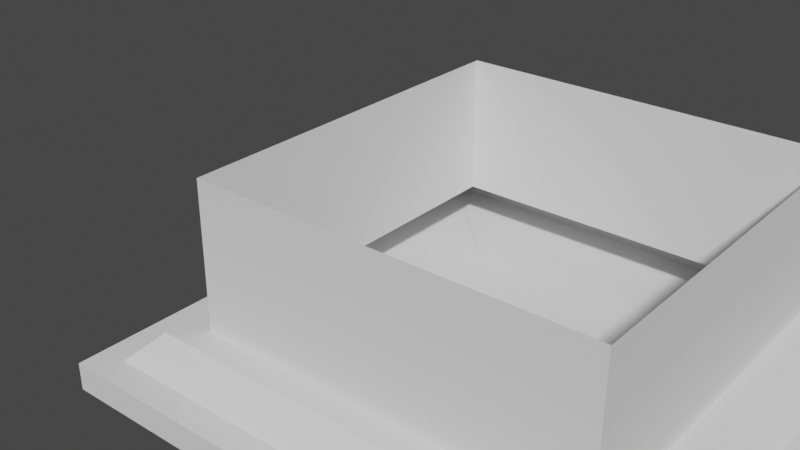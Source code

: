 # Source: trinket_01.blend  (saved by Blender 2.93.20; exported with 4.5.12 LTS)
import bpy
from mathutils import Matrix  # noqa: F401  (used for matrix-valued properties, if any)

bpy.ops.wm.read_factory_settings(use_empty=True)
scene = bpy.context.scene
scene.name = 'Scene'

# ---- collections
col_collection = bpy.data.collections.new('Collection'); scene.collection.children.link(col_collection)

# ---- node groups
ng_geometry_nodes = bpy.data.node_groups.new('Geometry Nodes', 'GeometryNodeTree')
_s = ng_geometry_nodes.interface.new_socket(name='Geometry', in_out='OUTPUT', socket_type='NodeSocketGeometry')
_s = ng_geometry_nodes.interface.new_socket(name='Geometry', in_out='INPUT', socket_type='NodeSocketGeometry')
ng_geometry_nodes.is_modifier = True
# nodes of 'Geometry Nodes' reference scene objects; filled in after objects exist

# ---- world
world_world = bpy.data.worlds.new('World'); scene.world = world_world
world_world.use_nodes = True; world_world.node_tree.nodes.clear()
_N = world_world.node_tree.nodes; _L = world_world.node_tree.links
n0 = _N.new('ShaderNodeOutputWorld'); n0.name = 'World Output'; n0.location = (300, 300)
n1 = _N.new('ShaderNodeBackground'); n1.name = 'Background'; n1.location = (10, 300)
n1.inputs[0].default_value = (0.05088, 0.05088, 0.05088, 1.0)
_L.new(n1.outputs[0], n0.inputs[0])
n0.is_active_output = True
world_world.color = (0.05088, 0.05088, 0.05088)
world_world.use_sun_shadow = False
world_world.sun_shadow_jitter_overblur = 0.0

# ---- meshes
me_plane = bpy.data.meshes.new('Plane')
me_plane.from_pydata([(-1.0, -1.0, 0.0), (-1.0, 1.0, 0.0), (0.0, -1.0, 0.0), (-1.0, -1.0, 0.1), (-1.0, 1.0, 0.1), (0.0, 1.0, 0.0), (-0.9, -1.0, 0.1), (-0.9, 1.0, 0.1), (-0.8, -1.0, 0.2), (-0.8, 1.0, 0.2), (-0.7, -1.0, 0.2), (-0.7, 1.0, 0.2), (-0.7, -1.0, 0.7319), (-0.7, 1.0, 0.7319)], [], [(1, 0, 3, 4), (1, 5, 2, 0), (4, 3, 6, 7), (7, 6, 8, 9), (9, 8, 10, 11), (11, 10, 12, 13)])
_uv = me_plane.uv_layers.new(name='UVMap')
_uv.uv.foreach_set('vector', [0.0, 1.0, 0.0, 0.0, 0.0, 0.0, 0.0, 1.0, 0.0, 1.0, 0.0, 0.0, 0.0, 0.0, 0.0, 0.0, 0.0, 1.0, 0.0, 0.0, 0.0, 0.0, 0.0, 1.0, 0.0, 1.0, 0.0, 0.0, 0.0, 0.0, 0.0, 1.0, 0.0, 1.0, 0.0, 0.0, 0.0, 0.0, 0.0, 1.0, 0.0, 1.0, 0.0, 0.0, 0.0, 0.0, 0.0, 1.0])
me_plane.use_remesh_fix_poles = True
me_plane.use_remesh_preserve_attributes = False
me_plane.update()
me_plane_001 = bpy.data.meshes.new('Plane.001')
me_plane_001.from_pydata([(-10.0, 10.0, -10.0), (-10.0, -10.0, -10.0), (0.0, 0.0, -10.0), (-10.0, 10.0, 10.0), (-10.0, -10.0, 10.0), (0.0, 0.0, 10.0)], [], [(0, 2, 1), (2, 0, 3, 5), (2, 5, 4, 1), (3, 4, 5), (1, 4, 3, 0)])
_uv = me_plane_001.uv_layers.new(name='UVMap')
_uv.uv.foreach_set('vector', [0.0, 1.0, 0.0, 0.0, 0.0, 0.0, 0.0, 0.0, 0.0, 1.0, 0.0, 1.0, 0.0, 0.0, 0.0, 0.0, 0.0, 0.0, 0.0, 0.0, 0.0, 0.0, 0.0, 1.0, 0.0, 0.0, 0.0, 0.0, 0.0, 0.0, 0.0, 0.0, 0.0, 1.0, 0.0, 1.0])
me_plane_001.use_remesh_fix_poles = True
me_plane_001.use_remesh_preserve_attributes = False
me_plane_001.update()

# ---- objects
ob_plane = bpy.data.objects.new('Plane', me_plane)
ob_bb = bpy.data.objects.new('BB', me_plane_001)
ob_center90 = bpy.data.objects.new('Center90', None)
_N = ng_geometry_nodes.nodes; _L = ng_geometry_nodes.links
n0 = _N.new('NodeGroupOutput'); n0.name = 'Group Output'; n0.location = (200, 0)
n1 = _N.new('GeometryNodeMeshBoolean'); n1.name = 'Boolean'; n1.location = (-82, 217)
n1.operation = 'INTERSECT'
n1.solver = 'EXACT'
n2 = _N.new('GeometryNodeObjectInfo'); n2.name = 'Object Info'; n2.location = (-389, 229)
n2.inputs[0].default_value = ob_bb
n3 = _N.new('NodeGroupInput'); n3.name = 'Group Input'; n3.location = (-340, 0)
n4 = _N.new('GeometryNodeRealizeInstances'); n4.name = 'Realize Instances'; n4.location = (0, 0)
_L.new(n4.outputs[0], n1.inputs[0])
_L.new(n1.outputs[0], n0.inputs[0])
_L.new(n2.outputs[4], n1.inputs[1])
_L.new(n3.outputs[0], n1.inputs[1])
_L.new(n3.outputs[0], n4.inputs[0])
n0.is_active_output = True

# ---- transforms, parenting, visibility, modifiers, constraints
ob_plane.location = (0.0, 0.0, 0.0)
_m = ob_plane.modifiers.new('Boolean', 'BOOLEAN')
_m.object = ob_bb
_m.operation = 'INTERSECT'
_m = ob_plane.modifiers.new('Array', 'ARRAY')
_m.count = 4
_m.use_relative_offset = False
_m.use_object_offset = True
_m.offset_object = ob_center90
ob_bb.location = (0.0, 0.0, 0.0)
ob_bb.hide_render = True
_m = ob_bb.modifiers.new('GeometryNodes', 'NODES')
_m.node_group = ng_geometry_nodes
ob_center90.location = (0.0, 0.0, 0.0)
ob_center90.rotation_euler = (0.0, -0.0, 1.571)

# ---- collection membership
col_collection.objects.link(ob_plane)
col_collection.objects.link(ob_bb)
col_collection.objects.link(ob_center90)

# ---- scene / render settings (as saved in the file)
scene.frame_start = 1; scene.frame_end = 250; scene.frame_set(1)
scene.render.engine = 'BLENDER_EEVEE_NEXT'
scene.cycles.use_denoising = False
scene.cycles.samples = 128
scene.cycles.sampling_pattern = 'TABULATED_SOBOL'
scene.cycles.use_adaptive_sampling = False
scene.cycles.use_light_tree = False
scene.view_settings.view_transform = 'Filmic'
bpy.context.view_layer.update()

# ---- added for rendering (the .blend has no active camera and no usable light): camera, sun
cam_auto = bpy.data.cameras.new('AutoCamera')
cam_auto.lens = 50.0
cam_auto.sensor_width = 36.0
cam_auto.clip_end = 1000.0
ob_auto_camera = bpy.data.objects.new('AutoCamera', cam_auto)
scene.collection.objects.link(ob_auto_camera)
ob_auto_camera.location = (1.67686, -2.61223, 2.10742)
ob_auto_camera.rotation_euler = (1.09748, -7.21219e-08, 0.694738)
scene.camera = ob_auto_camera
light_auto_sun = bpy.data.lights.new('AutoSun', 'SUN')
light_auto_sun.energy = 3.0
light_auto_sun.angle = 0.0523599
ob_auto_sun = bpy.data.objects.new('AutoSun', light_auto_sun)
scene.collection.objects.link(ob_auto_sun)
ob_auto_sun.rotation_euler = (0.872665, 0.174533, 0.523599)
bpy.context.view_layer.update()
